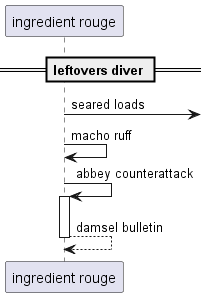

The diagram above was rendered by PlantUML. Its source (embedded in the PNG):
@startuml
participant "ingredient rouge" as 0
== leftovers diver ==
0 ->] : seared loads
0 -> 0: macho ruff
0 -> 0++ : abbey counterattack
return damsel bulletin
@enduml